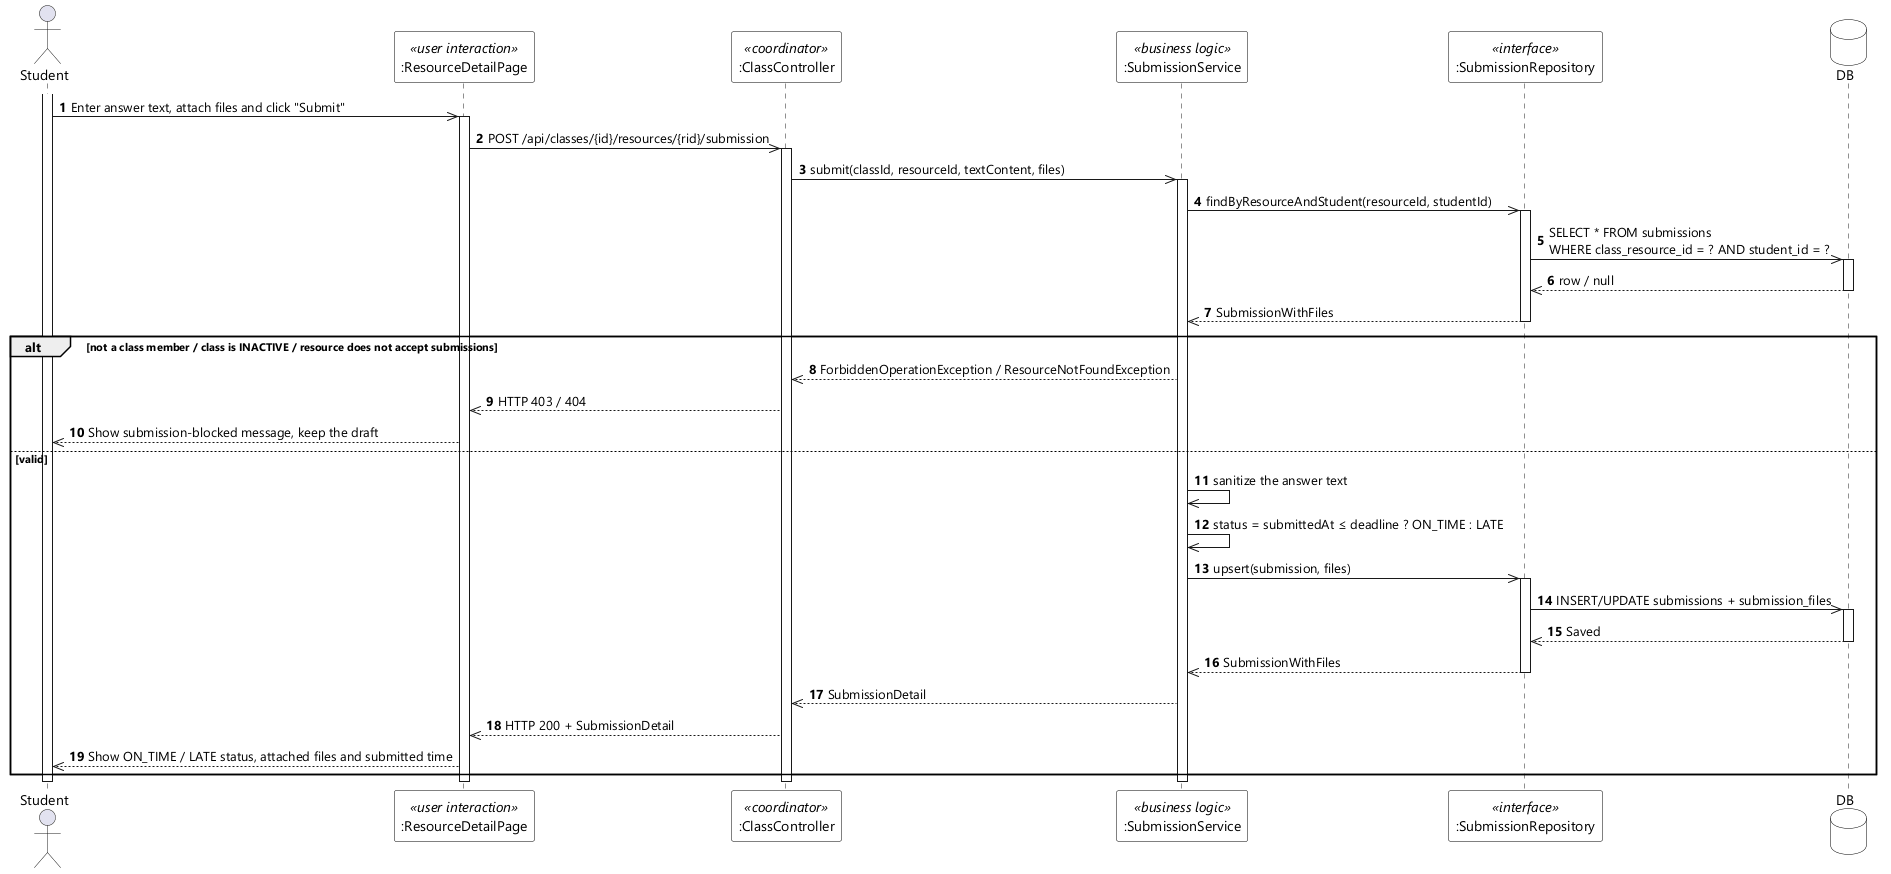

The diagram above was rendered by PlantUML. Its source (embedded in the PNG):
@startuml UC-49 Submit Assignment - Sequence Diagram (stereo)
skinparamlocked dpi 96
skinparam defaultFontName "Segoe UI"
skinparam shadowing false
skinparam sequenceMessageAlign left
skinparam ParticipantBackgroundColor #FFFFFF
skinparam ParticipantBorderColor #000000
skinparam DatabaseBackgroundColor #FFFFFF
skinparam DatabaseBorderColor #000000
skinparam noteBackgroundColor #F5F5F5
skinparam noteBorderColor #666666

actor Student
participant ":ResourceDetailPage" as UI <<user interaction>>
participant ":ClassController" as CTL <<coordinator>>
participant ":SubmissionService" as SVC <<business logic>>
participant ":SubmissionRepository" as REPO <<interface>>
database DB

autonumber
activate Student
Student ->> UI : Enter answer text, attach files and click "Submit"
activate UI
UI ->> CTL : POST /api/classes/{id}/resources/{rid}/submission
activate CTL
CTL ->> SVC : submit(classId, resourceId, textContent, files)
activate SVC

SVC ->> REPO : findByResourceAndStudent(resourceId, studentId)
activate REPO
REPO ->> DB : SELECT * FROM submissions\nWHERE class_resource_id = ? AND student_id = ?
activate DB
DB -->> REPO : row / null
deactivate DB
REPO -->> SVC : SubmissionWithFiles
deactivate REPO

alt not a class member / class is INACTIVE / resource does not accept submissions
  SVC -->> CTL : ForbiddenOperationException / ResourceNotFoundException
  CTL -->> UI : HTTP 403 / 404
  UI -->> Student : Show submission-blocked message, keep the draft

else valid
  SVC ->> SVC : sanitize the answer text
  SVC ->> SVC : status = submittedAt ≤ deadline ? ON_TIME : LATE

  SVC ->> REPO : upsert(submission, files)
  activate REPO
  REPO ->> DB : INSERT/UPDATE submissions + submission_files
  activate DB
  DB -->> REPO : Saved
  deactivate DB
  REPO -->> SVC : SubmissionWithFiles
  deactivate REPO

  SVC -->> CTL : SubmissionDetail
  CTL -->> UI : HTTP 200 + SubmissionDetail
  UI -->> Student : Show ON_TIME / LATE status, attached files and submitted time
end

deactivate SVC
deactivate CTL
deactivate UI
deactivate Student
@enduml